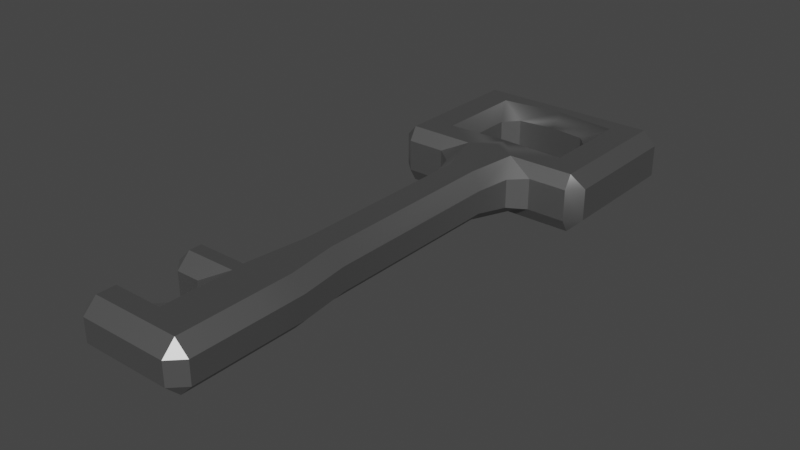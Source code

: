 # Source: Key.blend  (saved by Blender 3.4.6; exported with 4.5.12 LTS)
import bpy
from mathutils import Matrix  # noqa: F401  (used for matrix-valued properties, if any)

bpy.ops.wm.read_factory_settings(use_empty=True)
scene = bpy.context.scene
scene.name = 'Scene'

# ---- collections
col_collection = bpy.data.collections.new('Collection'); scene.collection.children.link(col_collection)

# ---- materials (node trees are filled in below, after node groups)
mat_metal = bpy.data.materials.new('metal')
mat_metal.alpha_threshold = 0.0
mat_metal.use_transparent_shadow = False
mat_metal.roughness = 0.5
mat_metal.line_color = (0.0, 0.0, 0.0, 1.0)

# ---- node groups
ng_auto_smooth = bpy.data.node_groups.new('Auto Smooth', 'GeometryNodeTree')
_s = ng_auto_smooth.interface.new_socket(name='Geometry', in_out='OUTPUT', socket_type='NodeSocketGeometry')
_s = ng_auto_smooth.interface.new_socket(name='Geometry', in_out='INPUT', socket_type='NodeSocketGeometry')
_s = ng_auto_smooth.interface.new_socket(name='Angle', in_out='INPUT', socket_type='NodeSocketFloat')
_s.subtype = 'ANGLE'
_s.min_value = 0.0
_s.max_value = 3.142
ng_auto_smooth.is_modifier = True
_N = ng_auto_smooth.nodes; _L = ng_auto_smooth.links
n0 = _N.new('NodeGroupOutput'); n0.name = 'Group Output'; n0.location = (480, -100)
n1 = _N.new('NodeGroupInput'); n1.name = 'Group Input'; n1.location = (-420, -300)
n2 = _N.new('NodeGroupInput'); n2.name = 'Group Input.001'; n2.location = (-60, -100)
n3 = _N.new('GeometryNodeSetShadeSmooth'); n3.name = 'Set Shade Smooth'; n3.location = (120, -100)
n3.domain = 'EDGE'
n4 = _N.new('GeometryNodeSetShadeSmooth'); n4.name = 'Set Shade Smooth.001'; n4.location = (300, -100)
n5 = _N.new('GeometryNodeInputMeshEdgeAngle'); n5.name = 'Edge Angle'; n5.location = (-420, -220)
n6 = _N.new('GeometryNodeInputEdgeSmooth'); n6.name = 'Is Edge Smooth'; n6.location = (-60, -160)
n7 = _N.new('GeometryNodeInputShadeSmooth'); n7.name = 'Is Face Smooth'; n7.location = (-240, -340)
n8 = _N.new('FunctionNodeBooleanMath'); n8.name = 'Boolean Math'; n8.location = (-60, -220)
n9 = _N.new('FunctionNodeCompare'); n9.name = 'Compare'; n9.location = (-240, -180)
n9.operation = 'LESS_EQUAL'
_L.new(n5.outputs[0], n9.inputs[0])
_L.new(n4.outputs[0], n0.inputs[0])
_L.new(n1.outputs[1], n9.inputs[1])
_L.new(n9.outputs[0], n8.inputs[0])
_L.new(n7.outputs[0], n8.inputs[1])
_L.new(n2.outputs[0], n3.inputs[0])
_L.new(n6.outputs[0], n3.inputs[1])
_L.new(n3.outputs[0], n4.inputs[0])
_L.new(n8.outputs[0], n3.inputs[2])
n0.is_active_output = True

# ---- material node trees
mat_metal.use_nodes = True; mat_metal.node_tree.nodes.clear()
_N = mat_metal.node_tree.nodes; _L = mat_metal.node_tree.links
n0 = _N.new('ShaderNodeOutputMaterial'); n0.name = 'Material Output'; n0.location = (300, 300)
n1 = _N.new('ShaderNodeBsdfPrincipled'); n1.name = 'Principled BSDF'; n1.location = (10, 300)
n1.distribution = 'GGX'
n1.subsurface_method = 'RANDOM_WALK_SKIN'
n1.inputs[0].default_value = (0.3108, 0.3108, 0.3108, 1.0)
n1.inputs[1].default_value = 0.9326
n1.inputs[3].default_value = 1.45
n1.inputs[27].default_value = (0.0, 0.0, 0.0, 1.0)
n1.inputs[28].default_value = 1.0
_L.new(n1.outputs[0], n0.inputs[0])
n0.is_active_output = True

# ---- world
world_world = bpy.data.worlds.new('World'); scene.world = world_world
world_world.use_nodes = True; world_world.node_tree.nodes.clear()
_N = world_world.node_tree.nodes; _L = world_world.node_tree.links
n0 = _N.new('ShaderNodeOutputWorld'); n0.name = 'World Output'; n0.location = (300, 300)
n1 = _N.new('ShaderNodeBackground'); n1.name = 'Background'; n1.location = (10, 300)
n1.inputs[0].default_value = (0.05088, 0.05088, 0.05088, 1.0)
_L.new(n1.outputs[0], n0.inputs[0])
n0.is_active_output = True
world_world.color = (0.05088, 0.05088, 0.05088)
world_world.use_sun_shadow = False
world_world.sun_shadow_jitter_overblur = 0.0

# ---- meshes
me_cube = bpy.data.meshes.new('Cube')
me_cube.from_pydata([(-0.02827, 7.325, 0.5674), (-0.9948, 7.325, 0.5674), (-0.9948, 7.325, -0.5674), (-0.02827, 7.325, -0.5674), (-0.7795, 4.258, 0.5674), (-0.7795, 4.258, -0.5674), (-0.6714, -3.695, 0.4858), (-0.6714, -3.695, -0.4858), (-0.02827, 4.672, -0.5674), (-0.02827, -3.695, 0.4858), (-0.02827, -3.695, -0.4858), (-0.02827, 4.672, 0.5674), (-2.055, 4.258, 0.5674), (-2.055, 4.258, -0.5674), (-2.055, 7.325, -0.5674), (-2.055, 7.325, 0.5674), (-0.6714, -1.937, -0.4858), (-0.6714, -1.937, 0.4858), (-0.02827, -1.937, -0.4858), (-0.02827, -1.937, 0.4858), (-0.5504, -0.1873, 0.4858), (-0.5504, -0.1873, -0.4858), (-0.02827, -0.1873, -0.4858), (-0.02827, -0.1873, 0.4858), (-0.6714, -2.81, -0.4858), (-0.02827, -2.81, -0.4858), (-0.02827, -2.81, 0.4858), (-0.6714, -2.81, 0.4858), (-0.6714, -1.168, -0.4858), (-0.02827, -1.168, -0.4858), (-0.02827, -1.168, 0.4858), (-0.6714, -1.168, 0.4858), (-0.5504, 3.4, 0.4858), (-0.5504, 3.4, -0.4858), (-0.02827, 3.684, -0.4858), (-0.02827, 3.684, 0.4858), (-0.02827, 6.582, 0.5674), (-0.02827, 6.582, -0.5674), (-0.9948, 6.467, -0.5674), (-0.9948, 6.467, 0.5674), (-2.055, 6.467, -0.5674), (-2.055, 6.467, 0.5674), (-0.02827, 5.203, 0.5674), (-0.9948, 5.167, -0.5674), (-2.055, 5.362, -0.5674), (-0.02827, 5.203, -0.5674), (-0.9948, 5.167, 0.5674), (-2.055, 5.362, 0.5674), (0.9383, 7.325, 0.5674), (0.9383, 7.325, -0.5674), (0.723, 4.258, 0.5674), (0.723, 4.258, -0.5674), (0.6148, -3.695, 0.4858), (0.6148, -3.695, -0.4858), (1.998, 4.258, 0.5674), (1.998, 4.258, -0.5674), (1.998, 7.325, -0.5674), (1.998, 7.325, 0.5674), (0.6148, -1.937, -0.4858), (0.6148, -1.937, 0.4858), (0.4939, -0.1873, 0.4858), (0.4939, -0.1873, -0.4858), (0.6148, -2.81, -0.4858), (0.6148, -2.81, 0.4858), (0.6148, -1.168, -0.4858), (0.6148, -1.168, 0.4858), (0.4939, 3.4, 0.4858), (0.4939, 3.4, -0.4858), (0.9383, 6.467, -0.5674), (0.9383, 6.467, 0.5674), (1.998, 6.467, -0.5674), (1.998, 6.467, 0.5674), (0.9383, 5.167, -0.5674), (1.998, 5.362, -0.5674), (0.9383, 5.167, 0.5674), (1.998, 5.362, 0.5674), (-1.658, -2.81, -0.4858), (-1.658, -3.695, -0.4858), (-1.658, -3.695, 0.4858), (-1.658, -1.168, -0.4858), (-1.658, -1.937, -0.4858), (-1.658, -1.937, 0.4858), (-1.658, -2.81, 0.4858), (-1.658, -1.168, 0.4858)], [], [(26, 27, 6, 9), (10, 9, 6, 7), (33, 32, 4, 5), (40, 41, 15, 14), (39, 36, 0, 1), (37, 38, 2, 3), (5, 4, 12, 13), (24, 25, 10, 7), (36, 37, 3, 0), (2, 1, 0, 3), (1, 2, 14, 15), (39, 1, 15, 41), (43, 5, 13, 44), (28, 29, 18, 16), (24, 27, 17, 16), (30, 31, 17, 19), (35, 32, 20, 23), (33, 34, 22, 21), (28, 31, 20, 21), (16, 17, 81, 80), (16, 18, 25, 24), (19, 17, 27, 26), (24, 7, 77, 76), (23, 20, 31, 30), (21, 22, 29, 28), (5, 8, 34, 33), (11, 4, 32, 35), (21, 20, 32, 33), (2, 38, 40, 14), (46, 39, 41, 47), (39, 46, 43, 38), (46, 42, 45, 43), (39, 38, 37, 36), (44, 47, 41, 40), (13, 12, 47, 44), (4, 11, 42, 46), (8, 5, 43, 45), (11, 8, 45, 42), (4, 46, 47, 12), (38, 43, 44, 40), (26, 9, 52, 63), (10, 53, 52, 9), (67, 51, 50, 66), (70, 56, 57, 71), (69, 48, 0, 36), (37, 3, 49, 68), (51, 55, 54, 50), (62, 53, 10, 25), (49, 3, 0, 48), (48, 57, 56, 49), (69, 71, 57, 48), (72, 73, 55, 51), (64, 58, 18, 29), (62, 58, 59, 63), (30, 19, 59, 65), (35, 23, 60, 66), (67, 61, 22, 34), (64, 61, 60, 65), (53, 62, 63, 52), (58, 62, 25, 18), (19, 26, 63, 59), (58, 64, 65, 59), (23, 30, 65, 60), (61, 64, 29, 22), (51, 67, 34, 8), (11, 35, 66, 50), (61, 67, 66, 60), (49, 56, 70, 68), (74, 75, 71, 69), (69, 68, 72, 74), (74, 72, 45, 42), (69, 36, 37, 68), (73, 70, 71, 75), (55, 73, 75, 54), (50, 74, 42, 11), (8, 45, 72, 51), (50, 54, 75, 74), (68, 70, 73, 72), (77, 78, 82, 76), (80, 81, 83, 79), (31, 28, 79, 83), (7, 6, 78, 77), (6, 27, 82, 78), (17, 31, 83, 81), (28, 16, 80, 79), (27, 24, 76, 82)])
me_cube.polygons.foreach_set('use_smooth', [True] * 86)
_uv = me_cube.uv_layers.new(name='UVMap')
_uv.uv.foreach_set('vector', [0.75, 0.7185, 0.875, 0.7185, 0.875, 0.75, 0.75, 0.75, 0.375, 0.875, 0.625, 0.875, 0.625, 1.0, 0.375, 1.0, 0.375, 0.1767, 0.625, 0.1767, 0.625, 0.25, 0.375, 0.25, 0.375, 0.25, 0.625, 0.25, 0.625, 0.25, 0.375, 0.25, 0.875, 0.5, 0.75, 0.5, 0.75, 0.5, 0.875, 0.5, 0.25, 0.5, 0.125, 0.5, 0.125, 0.5, 0.25, 0.5, 0.375, 0.25, 0.625, 0.25, 0.625, 0.25, 0.375, 0.25, 0.125, 0.7185, 0.25, 0.7185, 0.25, 0.75, 0.125, 0.75, 0.0, 0.0, 0.0, 0.0, 0.0, 0.0, 0.0, 0.0, 0.375, 0.25, 0.625, 0.25, 0.625, 0.375, 0.375, 0.375, 0.625, 0.25, 0.375, 0.25, 0.375, 0.25, 0.625, 0.25, 0.875, 0.5, 0.875, 0.5, 0.875, 0.5, 0.875, 0.5, 0.125, 0.5, 0.125, 0.5, 0.125, 0.5, 0.125, 0.5, 0.125, 0.6668, 0.25, 0.6668, 0.25, 0.687, 0.125, 0.687, 0.375, 0.03148, 0.625, 0.03148, 0.625, 0.06297, 0.375, 0.06297, 0.75, 0.6668, 0.875, 0.6668, 0.875, 0.687, 0.75, 0.687, 0.75, 0.5733, 0.875, 0.5733, 0.875, 0.6467, 0.75, 0.6467, 0.125, 0.5733, 0.25, 0.5733, 0.25, 0.6467, 0.125, 0.6467, 0.375, 0.08316, 0.625, 0.08316, 0.625, 0.1033, 0.375, 0.1033, 0.375, 0.06297, 0.625, 0.06297, 0.625, 0.06297, 0.375, 0.06297, 0.125, 0.687, 0.25, 0.687, 0.25, 0.7185, 0.125, 0.7185, 0.75, 0.687, 0.875, 0.687, 0.875, 0.7185, 0.75, 0.7185, 0.125, 0.7185, 0.125, 0.75, 0.125, 0.75, 0.125, 0.7185, 0.75, 0.6467, 0.875, 0.6467, 0.875, 0.6668, 0.75, 0.6668, 0.125, 0.6467, 0.25, 0.6467, 0.25, 0.6668, 0.125, 0.6668, 0.125, 0.5, 0.25, 0.5, 0.25, 0.5733, 0.125, 0.5733, 0.75, 0.5, 0.875, 0.5, 0.875, 0.5733, 0.75, 0.5733, 0.375, 0.1033, 0.625, 0.1033, 0.625, 0.1767, 0.375, 0.1767, 0.125, 0.5, 0.125, 0.5, 0.125, 0.5, 0.125, 0.5, 0.875, 0.5, 0.875, 0.5, 0.875, 0.5, 0.875, 0.5, 0.875, 0.5, 0.875, 0.5, 0.125, 0.5, 0.125, 0.5, 0.875, 0.5, 0.75, 0.5, 0.0, 0.0, 0.125, 0.5, 0.875, 0.5, 0.125, 0.5, 0.0, 0.0, 0.75, 0.5, 0.375, 0.25, 0.625, 0.25, 0.625, 0.25, 0.375, 0.25, 0.375, 0.25, 0.625, 0.25, 0.625, 0.25, 0.375, 0.25, 0.875, 0.5, 0.75, 0.5, 0.75, 0.5, 0.875, 0.5, 0.25, 0.5, 0.125, 0.5, 0.125, 0.5, 0.25, 0.5, 0.0, 0.0, 0.0, 0.0, 0.0, 0.0, 0.0, 0.0, 0.875, 0.5, 0.875, 0.5, 0.875, 0.5, 0.875, 0.5, 0.125, 0.5, 0.125, 0.5, 0.125, 0.5, 0.125, 0.5, 0.75, 0.7185, 0.75, 0.75, 0.875, 0.75, 0.875, 0.7185, 0.375, 0.875, 0.375, 1.0, 0.625, 1.0, 0.625, 0.875, 0.375, 0.1767, 0.375, 0.25, 0.625, 0.25, 0.625, 0.1767, 0.375, 0.25, 0.375, 0.25, 0.625, 0.25, 0.625, 0.25, 0.875, 0.5, 0.875, 0.5, 0.75, 0.5, 0.75, 0.5, 0.25, 0.5, 0.25, 0.5, 0.125, 0.5, 0.125, 0.5, 0.375, 0.25, 0.375, 0.25, 0.625, 0.25, 0.625, 0.25, 0.125, 0.7185, 0.125, 0.75, 0.25, 0.75, 0.25, 0.7185, 0.375, 0.25, 0.375, 0.375, 0.625, 0.375, 0.625, 0.25, 0.625, 0.25, 0.625, 0.25, 0.375, 0.25, 0.375, 0.25, 0.875, 0.5, 0.875, 0.5, 0.875, 0.5, 0.875, 0.5, 0.125, 0.5, 0.125, 0.5, 0.125, 0.5, 0.125, 0.5, 0.125, 0.6668, 0.125, 0.687, 0.25, 0.687, 0.25, 0.6668, 0.375, 0.03148, 0.375, 0.06297, 0.625, 0.06297, 0.625, 0.03148, 0.75, 0.6668, 0.75, 0.687, 0.875, 0.687, 0.875, 0.6668, 0.75, 0.5733, 0.75, 0.6467, 0.875, 0.6467, 0.875, 0.5733, 0.125, 0.5733, 0.125, 0.6467, 0.25, 0.6467, 0.25, 0.5733, 0.375, 0.08316, 0.375, 0.1033, 0.625, 0.1033, 0.625, 0.08316, 0.375, 0.0, 0.375, 0.03148, 0.625, 0.03148, 0.625, 0.0, 0.125, 0.687, 0.125, 0.7185, 0.25, 0.7185, 0.25, 0.687, 0.75, 0.687, 0.75, 0.7185, 0.875, 0.7185, 0.875, 0.687, 0.375, 0.06297, 0.375, 0.08316, 0.625, 0.08316, 0.625, 0.06297, 0.75, 0.6467, 0.75, 0.6668, 0.875, 0.6668, 0.875, 0.6467, 0.125, 0.6467, 0.125, 0.6668, 0.25, 0.6668, 0.25, 0.6467, 0.125, 0.5, 0.125, 0.5733, 0.25, 0.5733, 0.25, 0.5, 0.75, 0.5, 0.75, 0.5733, 0.875, 0.5733, 0.875, 0.5, 0.375, 0.1033, 0.375, 0.1767, 0.625, 0.1767, 0.625, 0.1033, 0.125, 0.5, 0.125, 0.5, 0.125, 0.5, 0.125, 0.5, 0.875, 0.5, 0.875, 0.5, 0.875, 0.5, 0.875, 0.5, 0.875, 0.5, 0.125, 0.5, 0.125, 0.5, 0.875, 0.5, 0.875, 0.5, 0.125, 0.5, 0.0, 0.0, 0.75, 0.5, 0.875, 0.5, 0.75, 0.5, 0.0, 0.0, 0.125, 0.5, 0.375, 0.25, 0.375, 0.25, 0.625, 0.25, 0.625, 0.25, 0.375, 0.25, 0.375, 0.25, 0.625, 0.25, 0.625, 0.25, 0.875, 0.5, 0.875, 0.5, 0.75, 0.5, 0.75, 0.5, 0.25, 0.5, 0.25, 0.5, 0.125, 0.5, 0.125, 0.5, 0.875, 0.5, 0.875, 0.5, 0.875, 0.5, 0.875, 0.5, 0.125, 0.5, 0.125, 0.5, 0.125, 0.5, 0.125, 0.5, 0.375, 0.0, 0.625, 0.0, 0.625, 0.03148, 0.375, 0.03148, 0.375, 0.06297, 0.625, 0.06297, 0.625, 0.08316, 0.375, 0.08316, 0.625, 0.08316, 0.375, 0.08316, 0.375, 0.08316, 0.625, 0.08316, 0.375, 1.0, 0.625, 1.0, 0.625, 1.0, 0.375, 1.0, 0.875, 0.75, 0.875, 0.7185, 0.875, 0.7185, 0.875, 0.75, 0.875, 0.687, 0.875, 0.6668, 0.875, 0.6668, 0.875, 0.687, 0.125, 0.6668, 0.125, 0.687, 0.125, 0.687, 0.125, 0.6668, 0.625, 0.03148, 0.375, 0.03148, 0.375, 0.03148, 0.625, 0.03148])
me_cube.materials.append(mat_metal)
me_cube.use_mirror_vertex_groups = False
me_cube.update()

# ---- objects
ob_cube = bpy.data.objects.new('Cube', me_cube)

# ---- transforms, parenting, visibility, modifiers, constraints
ob_cube.location = (0.0, 0.0, 0.0)
ob_cube.scale = (0.1642, 0.1642, 0.1642)
ob_cube.lock_rotations_4d = False
ob_cube.empty_display_type = 'ARROWS'
ob_cube.lineart.crease_threshold = 0.0
_m = ob_cube.modifiers.new('Bevel', 'BEVEL')
_m.width = 0.26
_m.width_pct = 0.26
_m = ob_cube.modifiers.new('Auto Smooth', 'NODES')
_m.node_group = ng_auto_smooth
_gi = [s.identifier for s in ng_auto_smooth.interface.items_tree if s.item_type == 'SOCKET' and s.in_out == 'INPUT']
_m[_gi[1]] = 0.5236  # Angle

# ---- collection membership
col_collection.objects.link(ob_cube)

# ---- scene / render settings (as saved in the file)
scene.frame_start = 1; scene.frame_end = 250; scene.frame_set(1)
scene.render.engine = 'BLENDER_EEVEE_NEXT'
scene.cycles.sampling_pattern = 'TABULATED_SOBOL'
scene.cycles.use_light_tree = False
scene.view_settings.view_transform = 'Filmic'
bpy.context.view_layer.update()

# ---- added for rendering (the .blend has no active camera and no usable light): camera, sun
cam_auto = bpy.data.cameras.new('AutoCamera')
cam_auto.lens = 50.0
cam_auto.sensor_width = 36.0
cam_auto.clip_end = 1000.0
ob_auto_camera = bpy.data.objects.new('AutoCamera', cam_auto)
scene.collection.objects.link(ob_auto_camera)
ob_auto_camera.location = (1.78726, -1.8523, 1.43352)
ob_auto_camera.rotation_euler = (1.09748, -7.21219e-08, 0.694738)
scene.camera = ob_auto_camera
light_auto_sun = bpy.data.lights.new('AutoSun', 'SUN')
light_auto_sun.energy = 3.0
light_auto_sun.angle = 0.0523599
ob_auto_sun = bpy.data.objects.new('AutoSun', light_auto_sun)
scene.collection.objects.link(ob_auto_sun)
ob_auto_sun.rotation_euler = (0.872665, 0.174533, 0.523599)
bpy.context.view_layer.update()
